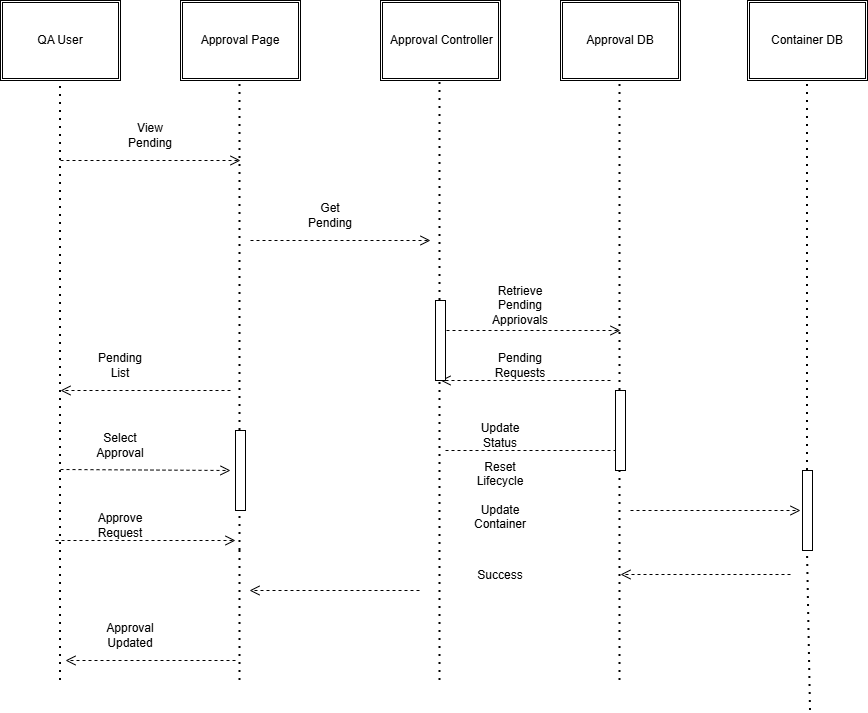

The diagram above was exported from draw.io. Its source (the exported page's mxGraphModel, read from the mxfile embedded in the PNG):
<mxGraphModel dx="1414" dy="777" grid="1" gridSize="10" guides="1" tooltips="1" connect="1" arrows="1" fold="1" page="1" pageScale="1" pageWidth="827" pageHeight="1169" math="0" shadow="0">
  <root>
    <mxCell id="0" />
    <mxCell id="1" parent="0" />
    <mxCell id="xJUnKx2DE-u4MkUxhTjf-1" parent="1" style="shape=ext;double=1;rounded=0;whiteSpace=wrap;html=1;" value="QA User" vertex="1">
      <mxGeometry height="80" width="120" x="80" y="10" as="geometry" />
    </mxCell>
    <mxCell id="xJUnKx2DE-u4MkUxhTjf-2" parent="1" style="shape=ext;double=1;rounded=0;whiteSpace=wrap;html=1;" value="Approval Page" vertex="1">
      <mxGeometry height="80" width="120" x="260" y="10" as="geometry" />
    </mxCell>
    <mxCell id="xJUnKx2DE-u4MkUxhTjf-3" parent="1" style="shape=ext;double=1;rounded=0;whiteSpace=wrap;html=1;" value="&amp;nbsp;Approval Controller" vertex="1">
      <mxGeometry height="80" width="120" x="460" y="10" as="geometry" />
    </mxCell>
    <mxCell id="xJUnKx2DE-u4MkUxhTjf-4" parent="1" style="shape=ext;double=1;rounded=0;whiteSpace=wrap;html=1;" value="Approval DB" vertex="1">
      <mxGeometry height="80" width="120" x="640" y="10" as="geometry" />
    </mxCell>
    <mxCell id="xJUnKx2DE-u4MkUxhTjf-5" edge="1" parent="1" style="html=1;verticalAlign=bottom;endArrow=open;dashed=1;endSize=8;curved=0;rounded=0;" value="">
      <mxGeometry relative="1" x="1" y="-214" as="geometry">
        <mxPoint x="-170" y="84" as="offset" />
        <mxPoint x="140" y="170" as="sourcePoint" />
        <mxPoint x="320" y="170" as="targetPoint" />
      </mxGeometry>
    </mxCell>
    <mxCell id="xJUnKx2DE-u4MkUxhTjf-7" edge="1" parent="1" style="endArrow=none;dashed=1;html=1;dashPattern=1 3;strokeWidth=2;rounded=0;" value="">
      <mxGeometry height="50" relative="1" width="50" as="geometry">
        <mxPoint x="140" y="690" as="sourcePoint" />
        <mxPoint x="140" y="90" as="targetPoint" />
      </mxGeometry>
    </mxCell>
    <mxCell id="xJUnKx2DE-u4MkUxhTjf-8" edge="1" parent="1" source="xJUnKx2DE-u4MkUxhTjf-42" style="endArrow=none;dashed=1;html=1;dashPattern=1 3;strokeWidth=2;rounded=0;" value="">
      <mxGeometry height="50" relative="1" width="50" as="geometry">
        <mxPoint x="319.5" y="560" as="sourcePoint" />
        <mxPoint x="319.5" y="90" as="targetPoint" />
      </mxGeometry>
    </mxCell>
    <mxCell id="xJUnKx2DE-u4MkUxhTjf-9" edge="1" parent="1" source="xJUnKx2DE-u4MkUxhTjf-41" style="endArrow=none;dashed=1;html=1;dashPattern=1 3;strokeWidth=2;rounded=0;" value="">
      <mxGeometry height="50" relative="1" width="50" as="geometry">
        <mxPoint x="519.5" y="690" as="sourcePoint" />
        <mxPoint x="519.5" y="90" as="targetPoint" />
      </mxGeometry>
    </mxCell>
    <mxCell id="xJUnKx2DE-u4MkUxhTjf-10" edge="1" parent="1" source="xJUnKx2DE-u4MkUxhTjf-40" style="endArrow=none;dashed=1;html=1;dashPattern=1 3;strokeWidth=2;rounded=0;" value="">
      <mxGeometry height="50" relative="1" width="50" as="geometry">
        <mxPoint x="699.5" y="690" as="sourcePoint" />
        <mxPoint x="699.5" y="90" as="targetPoint" />
      </mxGeometry>
    </mxCell>
    <mxCell id="xJUnKx2DE-u4MkUxhTjf-11" parent="1" style="text;html=1;whiteSpace=wrap;strokeColor=none;fillColor=none;align=center;verticalAlign=middle;rounded=0;" value="View Pending" vertex="1">
      <mxGeometry height="30" width="60" x="200" y="130" as="geometry" />
    </mxCell>
    <mxCell id="xJUnKx2DE-u4MkUxhTjf-12" edge="1" parent="1" style="html=1;verticalAlign=bottom;endArrow=open;dashed=1;endSize=8;curved=0;rounded=0;" value="">
      <mxGeometry relative="1" x="1" y="-214" as="geometry">
        <mxPoint x="-170" y="84" as="offset" />
        <mxPoint x="330" y="250" as="sourcePoint" />
        <mxPoint x="510" y="250" as="targetPoint" />
      </mxGeometry>
    </mxCell>
    <mxCell id="xJUnKx2DE-u4MkUxhTjf-13" edge="1" parent="1" style="html=1;verticalAlign=bottom;endArrow=open;dashed=1;endSize=8;curved=0;rounded=0;" value="">
      <mxGeometry relative="1" x="1" y="-214" as="geometry">
        <mxPoint x="-170" y="84" as="offset" />
        <mxPoint x="520" y="340" as="sourcePoint" />
        <mxPoint x="700" y="340" as="targetPoint" />
      </mxGeometry>
    </mxCell>
    <mxCell id="xJUnKx2DE-u4MkUxhTjf-14" edge="1" parent="1" style="html=1;verticalAlign=bottom;endArrow=open;dashed=1;endSize=8;curved=0;rounded=0;" value="">
      <mxGeometry relative="1" x="1" y="-214" as="geometry">
        <mxPoint x="-170" y="84" as="offset" />
        <mxPoint x="690" y="390" as="sourcePoint" />
        <mxPoint x="520" y="390" as="targetPoint" />
      </mxGeometry>
    </mxCell>
    <mxCell id="xJUnKx2DE-u4MkUxhTjf-15" edge="1" parent="1" style="html=1;verticalAlign=bottom;endArrow=open;dashed=1;endSize=8;curved=0;rounded=0;" value="">
      <mxGeometry relative="1" x="1" y="-214" as="geometry">
        <mxPoint x="-170" y="84" as="offset" />
        <mxPoint x="499" y="600" as="sourcePoint" />
        <mxPoint x="329" y="600" as="targetPoint" />
      </mxGeometry>
    </mxCell>
    <mxCell id="xJUnKx2DE-u4MkUxhTjf-16" edge="1" parent="1" style="html=1;verticalAlign=bottom;endArrow=open;dashed=1;endSize=8;curved=0;rounded=0;" value="">
      <mxGeometry relative="1" x="1" y="-214" as="geometry">
        <mxPoint x="-170" y="84" as="offset" />
        <Array as="points">
          <mxPoint x="210" y="400" />
        </Array>
        <mxPoint x="310" y="400" as="sourcePoint" />
        <mxPoint x="140" y="400" as="targetPoint" />
      </mxGeometry>
    </mxCell>
    <mxCell id="xJUnKx2DE-u4MkUxhTjf-17" parent="1" style="text;html=1;whiteSpace=wrap;strokeColor=none;fillColor=none;align=center;verticalAlign=middle;rounded=0;" value="Get Pending" vertex="1">
      <mxGeometry height="30" width="60" x="380" y="210" as="geometry" />
    </mxCell>
    <mxCell id="xJUnKx2DE-u4MkUxhTjf-18" parent="1" style="text;html=1;whiteSpace=wrap;strokeColor=none;fillColor=none;align=center;verticalAlign=middle;rounded=0;" value="Retrieve Pending Appriovals" vertex="1">
      <mxGeometry height="30" width="60" x="570" y="300" as="geometry" />
    </mxCell>
    <mxCell id="xJUnKx2DE-u4MkUxhTjf-19" parent="1" style="text;html=1;whiteSpace=wrap;strokeColor=none;fillColor=none;align=center;verticalAlign=middle;rounded=0;" value="Pending Requests" vertex="1">
      <mxGeometry height="30" width="60" x="570" y="360" as="geometry" />
    </mxCell>
    <mxCell id="xJUnKx2DE-u4MkUxhTjf-22" parent="1" style="text;html=1;whiteSpace=wrap;strokeColor=none;fillColor=none;align=center;verticalAlign=middle;rounded=0;" value="Pending List" vertex="1">
      <mxGeometry height="30" width="60" x="170" y="360" as="geometry" />
    </mxCell>
    <mxCell id="xJUnKx2DE-u4MkUxhTjf-27" edge="1" parent="1" style="endArrow=none;dashed=1;html=1;dashPattern=1 3;strokeWidth=2;rounded=0;" value="">
      <mxGeometry height="50" relative="1" width="50" as="geometry">
        <mxPoint x="319.5" y="690" as="sourcePoint" />
        <mxPoint x="319.5" y="560" as="targetPoint" />
      </mxGeometry>
    </mxCell>
    <mxCell id="xJUnKx2DE-u4MkUxhTjf-28" parent="1" style="shape=ext;double=1;rounded=0;whiteSpace=wrap;html=1;" value="Container DB" vertex="1">
      <mxGeometry height="80" width="120" x="827" y="10" as="geometry" />
    </mxCell>
    <mxCell id="xJUnKx2DE-u4MkUxhTjf-29" edge="1" parent="1" source="xJUnKx2DE-u4MkUxhTjf-39" style="endArrow=none;dashed=1;html=1;dashPattern=1 3;strokeWidth=2;rounded=0;entryX=0.5;entryY=1;entryDx=0;entryDy=0;" target="xJUnKx2DE-u4MkUxhTjf-28" value="">
      <mxGeometry height="50" relative="1" width="50" as="geometry">
        <mxPoint x="890" y="720" as="sourcePoint" />
        <mxPoint x="890" y="120" as="targetPoint" />
      </mxGeometry>
    </mxCell>
    <mxCell id="xJUnKx2DE-u4MkUxhTjf-30" edge="1" parent="1" style="html=1;verticalAlign=bottom;endArrow=open;dashed=1;endSize=8;curved=0;rounded=0;" value="">
      <mxGeometry relative="1" x="1" y="-214" as="geometry">
        <mxPoint x="-170" y="84" as="offset" />
        <mxPoint x="525" y="460" as="sourcePoint" />
        <mxPoint x="705" y="460" as="targetPoint" />
      </mxGeometry>
    </mxCell>
    <mxCell id="xJUnKx2DE-u4MkUxhTjf-33" edge="1" parent="1" style="html=1;verticalAlign=bottom;endArrow=open;dashed=1;endSize=8;curved=0;rounded=0;" value="">
      <mxGeometry relative="1" x="1" y="-214" as="geometry">
        <mxPoint x="-170" y="84" as="offset" />
        <mxPoint x="710" y="520" as="sourcePoint" />
        <mxPoint x="880" y="520" as="targetPoint" />
      </mxGeometry>
    </mxCell>
    <mxCell id="xJUnKx2DE-u4MkUxhTjf-34" parent="1" style="text;html=1;whiteSpace=wrap;strokeColor=none;fillColor=none;align=center;verticalAlign=middle;rounded=0;" value="Reset Lifecycle&lt;div&gt;&lt;br&gt;&lt;/div&gt;&lt;div&gt;Update Container&lt;/div&gt;" vertex="1">
      <mxGeometry height="30" width="60" x="550" y="490" as="geometry" />
    </mxCell>
    <mxCell id="xJUnKx2DE-u4MkUxhTjf-35" edge="1" parent="1" style="html=1;verticalAlign=bottom;endArrow=open;dashed=1;endSize=8;curved=0;rounded=0;" value="">
      <mxGeometry relative="1" x="1" y="-214" as="geometry">
        <mxPoint x="-170" y="84" as="offset" />
        <mxPoint x="870" y="584" as="sourcePoint" />
        <mxPoint x="700" y="584" as="targetPoint" />
      </mxGeometry>
    </mxCell>
    <mxCell id="xJUnKx2DE-u4MkUxhTjf-37" parent="1" style="text;html=1;whiteSpace=wrap;strokeColor=none;fillColor=none;align=center;verticalAlign=middle;rounded=0;" value="Success" vertex="1">
      <mxGeometry height="30" width="60" x="550" y="570" as="geometry" />
    </mxCell>
    <mxCell id="xJUnKx2DE-u4MkUxhTjf-43" edge="1" parent="1" style="endArrow=none;dashed=1;html=1;dashPattern=1 3;strokeWidth=2;rounded=0;" target="xJUnKx2DE-u4MkUxhTjf-42" value="">
      <mxGeometry height="50" relative="1" width="50" as="geometry">
        <mxPoint x="319.5" y="560" as="sourcePoint" />
        <mxPoint x="319.5" y="90" as="targetPoint" />
      </mxGeometry>
    </mxCell>
    <mxCell id="xJUnKx2DE-u4MkUxhTjf-42" parent="1" style="html=1;points=[[0,0,0,0,5],[0,1,0,0,-5],[1,0,0,0,5],[1,1,0,0,-5]];perimeter=orthogonalPerimeter;outlineConnect=0;targetShapes=umlLifeline;portConstraint=eastwest;newEdgeStyle={&quot;curved&quot;:0,&quot;rounded&quot;:0};" value="" vertex="1">
      <mxGeometry height="80" width="10" x="315" y="440" as="geometry" />
    </mxCell>
    <mxCell id="xJUnKx2DE-u4MkUxhTjf-44" edge="1" parent="1" style="endArrow=none;dashed=1;html=1;dashPattern=1 3;strokeWidth=2;rounded=0;" target="xJUnKx2DE-u4MkUxhTjf-41" value="">
      <mxGeometry height="50" relative="1" width="50" as="geometry">
        <mxPoint x="519.5" y="690" as="sourcePoint" />
        <mxPoint x="519.5" y="90" as="targetPoint" />
      </mxGeometry>
    </mxCell>
    <mxCell id="xJUnKx2DE-u4MkUxhTjf-41" parent="1" style="html=1;points=[[0,0,0,0,5],[0,1,0,0,-5],[1,0,0,0,5],[1,1,0,0,-5]];perimeter=orthogonalPerimeter;outlineConnect=0;targetShapes=umlLifeline;portConstraint=eastwest;newEdgeStyle={&quot;curved&quot;:0,&quot;rounded&quot;:0};" value="" vertex="1">
      <mxGeometry height="80" width="10" x="515" y="310" as="geometry" />
    </mxCell>
    <mxCell id="xJUnKx2DE-u4MkUxhTjf-45" edge="1" parent="1" style="endArrow=none;dashed=1;html=1;dashPattern=1 3;strokeWidth=2;rounded=0;" target="xJUnKx2DE-u4MkUxhTjf-40" value="">
      <mxGeometry height="50" relative="1" width="50" as="geometry">
        <mxPoint x="699.5" y="690" as="sourcePoint" />
        <mxPoint x="699.5" y="90" as="targetPoint" />
      </mxGeometry>
    </mxCell>
    <mxCell id="xJUnKx2DE-u4MkUxhTjf-40" parent="1" style="html=1;points=[[0,0,0,0,5],[0,1,0,0,-5],[1,0,0,0,5],[1,1,0,0,-5]];perimeter=orthogonalPerimeter;outlineConnect=0;targetShapes=umlLifeline;portConstraint=eastwest;newEdgeStyle={&quot;curved&quot;:0,&quot;rounded&quot;:0};" value="" vertex="1">
      <mxGeometry height="80" width="10" x="695" y="400" as="geometry" />
    </mxCell>
    <mxCell id="xJUnKx2DE-u4MkUxhTjf-46" edge="1" parent="1" style="endArrow=none;dashed=1;html=1;dashPattern=1 3;strokeWidth=2;rounded=0;entryX=0.5;entryY=1;entryDx=0;entryDy=0;" target="xJUnKx2DE-u4MkUxhTjf-39" value="">
      <mxGeometry height="50" relative="1" width="50" as="geometry">
        <mxPoint x="890" y="720" as="sourcePoint" />
        <mxPoint x="887" y="90" as="targetPoint" />
      </mxGeometry>
    </mxCell>
    <mxCell id="xJUnKx2DE-u4MkUxhTjf-39" parent="1" style="html=1;points=[[0,0,0,0,5],[0,1,0,0,-5],[1,0,0,0,5],[1,1,0,0,-5]];perimeter=orthogonalPerimeter;outlineConnect=0;targetShapes=umlLifeline;portConstraint=eastwest;newEdgeStyle={&quot;curved&quot;:0,&quot;rounded&quot;:0};" value="" vertex="1">
      <mxGeometry height="80" width="10" x="882" y="480" as="geometry" />
    </mxCell>
    <mxCell id="xJUnKx2DE-u4MkUxhTjf-53" edge="1" parent="1" style="html=1;verticalAlign=bottom;endArrow=open;dashed=1;endSize=8;curved=0;rounded=0;" value="">
      <mxGeometry relative="1" x="1" y="-214" as="geometry">
        <mxPoint x="-170" y="84" as="offset" />
        <mxPoint x="140" y="479" as="sourcePoint" />
        <mxPoint x="310" y="480" as="targetPoint" />
      </mxGeometry>
    </mxCell>
    <mxCell id="xJUnKx2DE-u4MkUxhTjf-54" edge="1" parent="1" style="html=1;verticalAlign=bottom;endArrow=open;dashed=1;endSize=8;curved=0;rounded=0;" value="">
      <mxGeometry relative="1" x="1" y="-214" as="geometry">
        <mxPoint x="-170" y="84" as="offset" />
        <mxPoint x="135" y="550" as="sourcePoint" />
        <mxPoint x="315" y="550" as="targetPoint" />
      </mxGeometry>
    </mxCell>
    <mxCell id="xJUnKx2DE-u4MkUxhTjf-55" parent="1" style="text;html=1;whiteSpace=wrap;strokeColor=none;fillColor=none;align=center;verticalAlign=middle;rounded=0;" value="Select Approval" vertex="1">
      <mxGeometry height="30" width="60" x="170" y="440" as="geometry" />
    </mxCell>
    <mxCell id="xJUnKx2DE-u4MkUxhTjf-56" parent="1" style="text;html=1;whiteSpace=wrap;strokeColor=none;fillColor=none;align=center;verticalAlign=middle;rounded=0;" value="Approve Request" vertex="1">
      <mxGeometry height="30" width="60" x="170" y="520" as="geometry" />
    </mxCell>
    <mxCell id="xJUnKx2DE-u4MkUxhTjf-59" parent="1" style="text;html=1;whiteSpace=wrap;strokeColor=none;fillColor=none;align=center;verticalAlign=middle;rounded=0;" value="Update Status" vertex="1">
      <mxGeometry height="30" width="60" x="550" y="430" as="geometry" />
    </mxCell>
    <mxCell id="xJUnKx2DE-u4MkUxhTjf-60" edge="1" parent="1" style="html=1;verticalAlign=bottom;endArrow=open;dashed=1;endSize=8;curved=0;rounded=0;" value="">
      <mxGeometry relative="1" x="1" y="-214" as="geometry">
        <mxPoint x="-170" y="84" as="offset" />
        <mxPoint x="315" y="670" as="sourcePoint" />
        <mxPoint x="145" y="670" as="targetPoint" />
      </mxGeometry>
    </mxCell>
    <mxCell id="xJUnKx2DE-u4MkUxhTjf-61" parent="1" style="text;html=1;whiteSpace=wrap;strokeColor=none;fillColor=none;align=center;verticalAlign=middle;rounded=0;" value="Approval Updated" vertex="1">
      <mxGeometry height="30" width="60" x="180" y="630" as="geometry" />
    </mxCell>
  </root>
</mxGraphModel>